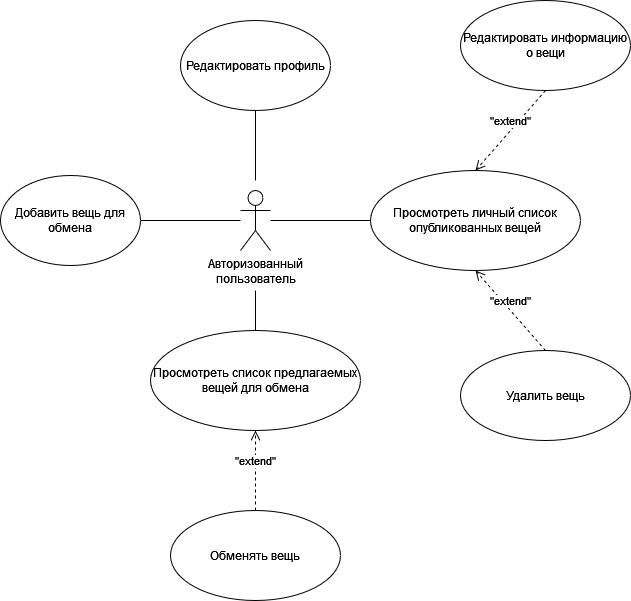

The diagram above was exported from draw.io. Its source (the exported page's mxGraphModel, read from the mxfile embedded in the PNG):
<mxGraphModel dx="1869" dy="1184" grid="1" gridSize="10" guides="1" tooltips="1" connect="1" arrows="1" fold="1" page="1" pageScale="1" pageWidth="827" pageHeight="1169" math="0" shadow="0">
  <root>
    <mxCell id="0" />
    <mxCell id="1" parent="0" />
    <mxCell id="HwmC1r3nXtJhsbppTGCM-1" value="Авторизованный&lt;br&gt;пользователь" style="shape=umlActor;verticalLabelPosition=bottom;verticalAlign=top;html=1;outlineConnect=0;" vertex="1" parent="1">
      <mxGeometry x="-190" y="460" width="30" height="60" as="geometry" />
    </mxCell>
    <mxCell id="HwmC1r3nXtJhsbppTGCM-2" value="Просмотреть личный список опубликованных вещей" style="ellipse;whiteSpace=wrap;html=1;" vertex="1" parent="1">
      <mxGeometry x="-60" y="440" width="210" height="100" as="geometry" />
    </mxCell>
    <mxCell id="HwmC1r3nXtJhsbppTGCM-3" value="&lt;div&gt;Добавить вещь для обмена&lt;/div&gt;" style="ellipse;whiteSpace=wrap;html=1;" vertex="1" parent="1">
      <mxGeometry x="-430" y="445" width="140" height="90" as="geometry" />
    </mxCell>
    <mxCell id="HwmC1r3nXtJhsbppTGCM-4" value="Редактировать профиль" style="ellipse;whiteSpace=wrap;html=1;" vertex="1" parent="1">
      <mxGeometry x="-250" y="290" width="150" height="90" as="geometry" />
    </mxCell>
    <mxCell id="HwmC1r3nXtJhsbppTGCM-5" value="Редактировать информацию о вещи" style="ellipse;whiteSpace=wrap;html=1;" vertex="1" parent="1">
      <mxGeometry x="30" y="270" width="170" height="90" as="geometry" />
    </mxCell>
    <mxCell id="HwmC1r3nXtJhsbppTGCM-6" value="Удалить вещь" style="ellipse;whiteSpace=wrap;html=1;" vertex="1" parent="1">
      <mxGeometry x="30" y="620" width="170" height="90" as="geometry" />
    </mxCell>
    <mxCell id="HwmC1r3nXtJhsbppTGCM-7" value="Просмотреть список предлагаемых вещей для обмена" style="ellipse;whiteSpace=wrap;html=1;" vertex="1" parent="1">
      <mxGeometry x="-280" y="600" width="210" height="100" as="geometry" />
    </mxCell>
    <mxCell id="HwmC1r3nXtJhsbppTGCM-8" value="&quot;extend&quot;" style="html=1;verticalAlign=bottom;endArrow=open;dashed=1;endSize=8;elbow=vertical;rounded=0;entryX=0.5;entryY=1;entryDx=0;entryDy=0;exitX=0.5;exitY=0;exitDx=0;exitDy=0;" edge="1" parent="1" source="HwmC1r3nXtJhsbppTGCM-6" target="HwmC1r3nXtJhsbppTGCM-2">
      <mxGeometry relative="1" as="geometry">
        <mxPoint x="250" y="439.88" as="sourcePoint" />
        <mxPoint x="170" y="439.88" as="targetPoint" />
      </mxGeometry>
    </mxCell>
    <mxCell id="HwmC1r3nXtJhsbppTGCM-9" value="&quot;extend&quot;" style="html=1;verticalAlign=bottom;endArrow=open;dashed=1;endSize=8;elbow=vertical;rounded=0;entryX=0.5;entryY=0;entryDx=0;entryDy=0;exitX=0.5;exitY=1;exitDx=0;exitDy=0;" edge="1" parent="1" source="HwmC1r3nXtJhsbppTGCM-5" target="HwmC1r3nXtJhsbppTGCM-2">
      <mxGeometry relative="1" as="geometry">
        <mxPoint x="260" y="425" as="sourcePoint" />
        <mxPoint x="150" y="410" as="targetPoint" />
      </mxGeometry>
    </mxCell>
    <mxCell id="HwmC1r3nXtJhsbppTGCM-10" value="" style="endArrow=none;html=1;rounded=0;entryX=0;entryY=0.5;entryDx=0;entryDy=0;" edge="1" parent="1" source="HwmC1r3nXtJhsbppTGCM-1" target="HwmC1r3nXtJhsbppTGCM-2">
      <mxGeometry width="50" height="50" relative="1" as="geometry">
        <mxPoint x="-120" y="470" as="sourcePoint" />
        <mxPoint x="-70" y="420" as="targetPoint" />
      </mxGeometry>
    </mxCell>
    <mxCell id="HwmC1r3nXtJhsbppTGCM-11" value="" style="endArrow=none;html=1;rounded=0;entryX=0.5;entryY=1;entryDx=0;entryDy=0;exitX=0.5;exitY=-0.167;exitDx=0;exitDy=0;exitPerimeter=0;" edge="1" parent="1" source="HwmC1r3nXtJhsbppTGCM-1" target="HwmC1r3nXtJhsbppTGCM-4">
      <mxGeometry width="50" height="50" relative="1" as="geometry">
        <mxPoint x="-270" y="450" as="sourcePoint" />
        <mxPoint x="-300" y="340" as="targetPoint" />
      </mxGeometry>
    </mxCell>
    <mxCell id="HwmC1r3nXtJhsbppTGCM-12" value="Обменять вещь" style="ellipse;whiteSpace=wrap;html=1;" vertex="1" parent="1">
      <mxGeometry x="-260" y="780" width="170" height="90" as="geometry" />
    </mxCell>
    <mxCell id="HwmC1r3nXtJhsbppTGCM-13" value="&quot;extend&quot;" style="html=1;verticalAlign=bottom;endArrow=open;dashed=1;endSize=8;elbow=vertical;rounded=0;entryX=0.5;entryY=1;entryDx=0;entryDy=0;exitX=0.5;exitY=0;exitDx=0;exitDy=0;" edge="1" parent="1" source="HwmC1r3nXtJhsbppTGCM-12" target="HwmC1r3nXtJhsbppTGCM-7">
      <mxGeometry relative="1" as="geometry">
        <mxPoint x="125" y="630" as="sourcePoint" />
        <mxPoint x="55" y="550" as="targetPoint" />
      </mxGeometry>
    </mxCell>
    <mxCell id="HwmC1r3nXtJhsbppTGCM-14" value="" style="endArrow=none;html=1;rounded=0;exitX=0.5;exitY=0;exitDx=0;exitDy=0;" edge="1" parent="1" source="HwmC1r3nXtJhsbppTGCM-7">
      <mxGeometry width="50" height="50" relative="1" as="geometry">
        <mxPoint x="-270" y="570" as="sourcePoint" />
        <mxPoint x="-175" y="560" as="targetPoint" />
      </mxGeometry>
    </mxCell>
    <mxCell id="HwmC1r3nXtJhsbppTGCM-15" value="" style="endArrow=none;html=1;rounded=0;entryX=1;entryY=0.5;entryDx=0;entryDy=0;" edge="1" parent="1" source="HwmC1r3nXtJhsbppTGCM-1" target="HwmC1r3nXtJhsbppTGCM-3">
      <mxGeometry width="50" height="50" relative="1" as="geometry">
        <mxPoint x="-370" y="410" as="sourcePoint" />
        <mxPoint x="-320" y="360" as="targetPoint" />
      </mxGeometry>
    </mxCell>
  </root>
</mxGraphModel>